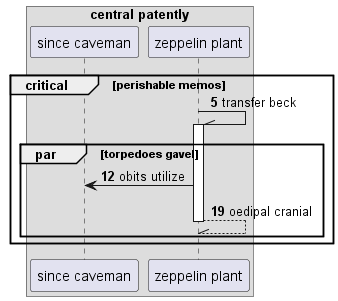

The diagram above was rendered by PlantUML. Its source (embedded in the PNG):
@startuml
box "central patently"
participant "since caveman" as 0
participant "zeppelin plant" as 1
end box
autonumber 5 7
critical perishable memos
1 -\\ 1++ : transfer beck
par torpedoes gavel
1 -> 0: obits utilize
return oedipal cranial
autonumber stop
end
end
@enduml